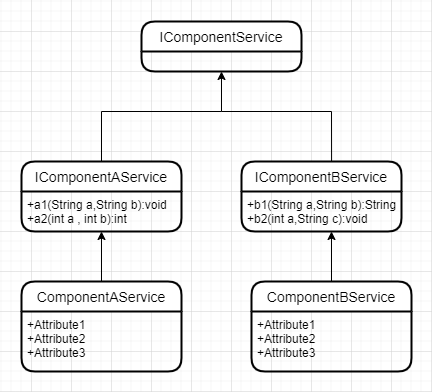

The diagram above was exported from draw.io. Its source (the exported page's mxGraphModel, read from the mxfile embedded in the PNG):
<mxGraphModel dx="1038" dy="491" grid="1" gridSize="10" guides="1" tooltips="1" connect="1" arrows="1" fold="1" page="1" pageScale="1" pageWidth="827" pageHeight="1169" math="0" shadow="0">
  <root>
    <mxCell id="0" />
    <mxCell id="1" parent="0" />
    <mxCell id="CLT0BjwPS5qhnGwjlezI-2" value="IComponentService" style="swimlane;childLayout=stackLayout;horizontal=1;startSize=30;horizontalStack=0;rounded=1;fontSize=14;fontStyle=0;strokeWidth=2;resizeParent=0;resizeLast=1;shadow=0;dashed=0;align=center;" vertex="1" parent="1">
      <mxGeometry x="310" y="150" width="160" height="50" as="geometry" />
    </mxCell>
    <mxCell id="CLT0BjwPS5qhnGwjlezI-6" value="IComponentAService" style="swimlane;childLayout=stackLayout;horizontal=1;startSize=30;horizontalStack=0;rounded=1;fontSize=14;fontStyle=0;strokeWidth=2;resizeParent=0;resizeLast=1;shadow=0;dashed=0;align=center;" vertex="1" parent="1">
      <mxGeometry x="190" y="290" width="160" height="70" as="geometry" />
    </mxCell>
    <mxCell id="CLT0BjwPS5qhnGwjlezI-7" value="+a1(String a,String b):void&#10;+a2(int a , int b):int" style="align=left;strokeColor=none;fillColor=none;spacingLeft=4;fontSize=12;verticalAlign=top;resizable=0;rotatable=0;part=1;" vertex="1" parent="CLT0BjwPS5qhnGwjlezI-6">
      <mxGeometry y="30" width="160" height="40" as="geometry" />
    </mxCell>
    <mxCell id="CLT0BjwPS5qhnGwjlezI-8" value="IComponentBService" style="swimlane;childLayout=stackLayout;horizontal=1;startSize=30;horizontalStack=0;rounded=1;fontSize=14;fontStyle=0;strokeWidth=2;resizeParent=0;resizeLast=1;shadow=0;dashed=0;align=center;" vertex="1" parent="1">
      <mxGeometry x="410" y="290" width="160" height="70" as="geometry" />
    </mxCell>
    <mxCell id="CLT0BjwPS5qhnGwjlezI-9" value="+b1(String a,String b):String&#10;+b2(int a,String c):void&#10;" style="align=left;strokeColor=none;fillColor=none;spacingLeft=4;fontSize=12;verticalAlign=top;resizable=0;rotatable=0;part=1;" vertex="1" parent="CLT0BjwPS5qhnGwjlezI-8">
      <mxGeometry y="30" width="160" height="40" as="geometry" />
    </mxCell>
    <mxCell id="CLT0BjwPS5qhnGwjlezI-41" value="" style="endArrow=none;html=1;rounded=0;exitX=0.5;exitY=0;exitDx=0;exitDy=0;entryX=0.563;entryY=0;entryDx=0;entryDy=0;entryPerimeter=0;" edge="1" parent="1" source="CLT0BjwPS5qhnGwjlezI-6" target="CLT0BjwPS5qhnGwjlezI-8">
      <mxGeometry relative="1" as="geometry">
        <mxPoint x="330" y="350" as="sourcePoint" />
        <mxPoint x="500" y="280" as="targetPoint" />
        <Array as="points">
          <mxPoint x="270" y="240" />
          <mxPoint x="390" y="240" />
          <mxPoint x="500" y="240" />
        </Array>
      </mxGeometry>
    </mxCell>
    <mxCell id="CLT0BjwPS5qhnGwjlezI-42" value="" style="endArrow=classic;html=1;rounded=0;entryX=0.5;entryY=1;entryDx=0;entryDy=0;" edge="1" parent="1" target="CLT0BjwPS5qhnGwjlezI-2">
      <mxGeometry width="50" height="50" relative="1" as="geometry">
        <mxPoint x="390" y="240" as="sourcePoint" />
        <mxPoint x="430" y="200" as="targetPoint" />
      </mxGeometry>
    </mxCell>
    <mxCell id="CLT0BjwPS5qhnGwjlezI-43" value="ComponentAService" style="swimlane;childLayout=stackLayout;horizontal=1;startSize=30;horizontalStack=0;rounded=1;fontSize=14;fontStyle=0;strokeWidth=2;resizeParent=0;resizeLast=1;shadow=0;dashed=0;align=center;" vertex="1" parent="1">
      <mxGeometry x="190" y="410" width="160" height="90" as="geometry" />
    </mxCell>
    <mxCell id="CLT0BjwPS5qhnGwjlezI-44" value="+Attribute1&#10;+Attribute2&#10;+Attribute3" style="align=left;strokeColor=none;fillColor=none;spacingLeft=4;fontSize=12;verticalAlign=top;resizable=0;rotatable=0;part=1;" vertex="1" parent="CLT0BjwPS5qhnGwjlezI-43">
      <mxGeometry y="30" width="160" height="60" as="geometry" />
    </mxCell>
    <mxCell id="CLT0BjwPS5qhnGwjlezI-45" value="" style="edgeStyle=orthogonalEdgeStyle;rounded=0;orthogonalLoop=1;jettySize=auto;html=1;" edge="1" parent="1" target="CLT0BjwPS5qhnGwjlezI-7">
      <mxGeometry relative="1" as="geometry">
        <mxPoint x="270" y="410" as="sourcePoint" />
      </mxGeometry>
    </mxCell>
    <mxCell id="CLT0BjwPS5qhnGwjlezI-46" value="ComponentBService" style="swimlane;childLayout=stackLayout;horizontal=1;startSize=30;horizontalStack=0;rounded=1;fontSize=14;fontStyle=0;strokeWidth=2;resizeParent=0;resizeLast=1;shadow=0;dashed=0;align=center;" vertex="1" parent="1">
      <mxGeometry x="420" y="410" width="160" height="90" as="geometry" />
    </mxCell>
    <mxCell id="CLT0BjwPS5qhnGwjlezI-47" value="+Attribute1&#10;+Attribute2&#10;+Attribute3" style="align=left;strokeColor=none;fillColor=none;spacingLeft=4;fontSize=12;verticalAlign=top;resizable=0;rotatable=0;part=1;" vertex="1" parent="CLT0BjwPS5qhnGwjlezI-46">
      <mxGeometry y="30" width="160" height="60" as="geometry" />
    </mxCell>
    <mxCell id="CLT0BjwPS5qhnGwjlezI-48" value="" style="edgeStyle=orthogonalEdgeStyle;rounded=0;orthogonalLoop=1;jettySize=auto;html=1;" edge="1" parent="1">
      <mxGeometry relative="1" as="geometry">
        <mxPoint x="500" y="410" as="sourcePoint" />
        <mxPoint x="500" y="360" as="targetPoint" />
      </mxGeometry>
    </mxCell>
  </root>
</mxGraphModel>